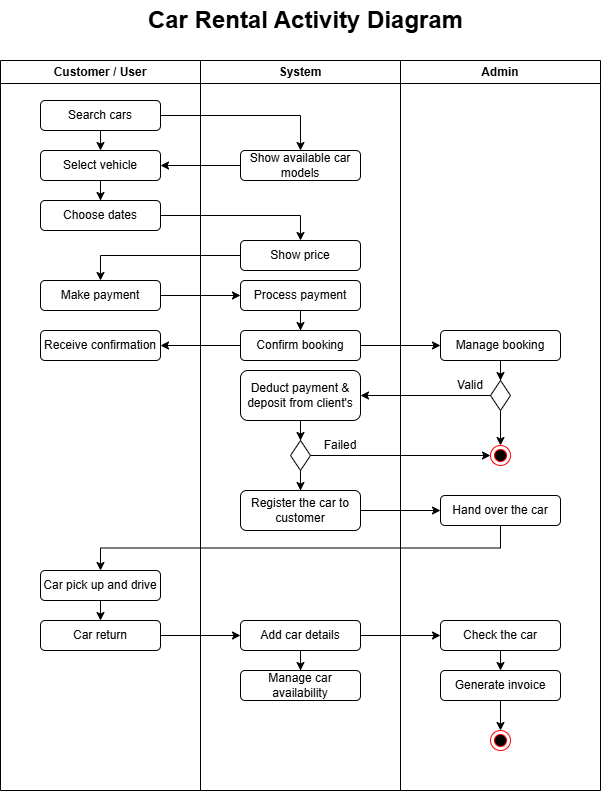

The diagram above was exported from draw.io. Its source (the exported page's mxGraphModel, read from the mxfile embedded in the PNG):
<mxGraphModel dx="1034" dy="570" grid="1" gridSize="10" guides="1" tooltips="1" connect="1" arrows="1" fold="1" page="1" pageScale="1" pageWidth="850" pageHeight="1100" math="0" shadow="0">
  <root>
    <mxCell id="0" />
    <mxCell id="1" parent="0" />
    <mxCell id="3IQPpYTC86EN3rzDrGiP-1" value="Car Rental Activity Diagram" style="text;strokeColor=none;fillColor=none;html=1;fontSize=24;fontStyle=1;verticalAlign=middle;align=center;" parent="1" vertex="1">
      <mxGeometry x="375" y="10" width="100" height="40" as="geometry" />
    </mxCell>
    <mxCell id="UndxzUgTzUDxqL-UBVCH-1" value="System" style="swimlane;whiteSpace=wrap;html=1;" parent="1" vertex="1">
      <mxGeometry x="320" y="70" width="200" height="730" as="geometry" />
    </mxCell>
    <mxCell id="UndxzUgTzUDxqL-UBVCH-15" value="Show available car models" style="rounded=1;whiteSpace=wrap;html=1;" parent="UndxzUgTzUDxqL-UBVCH-1" vertex="1">
      <mxGeometry x="40" y="90" width="120" height="30" as="geometry" />
    </mxCell>
    <mxCell id="UndxzUgTzUDxqL-UBVCH-20" value="Show price" style="rounded=1;whiteSpace=wrap;html=1;" parent="UndxzUgTzUDxqL-UBVCH-1" vertex="1">
      <mxGeometry x="40" y="180" width="120" height="30" as="geometry" />
    </mxCell>
    <mxCell id="a-U_ETBK2AnU6MuobAuY-5" value="" style="edgeStyle=orthogonalEdgeStyle;rounded=0;orthogonalLoop=1;jettySize=auto;html=1;" parent="UndxzUgTzUDxqL-UBVCH-1" source="UndxzUgTzUDxqL-UBVCH-24" target="a-U_ETBK2AnU6MuobAuY-4" edge="1">
      <mxGeometry relative="1" as="geometry" />
    </mxCell>
    <mxCell id="UndxzUgTzUDxqL-UBVCH-24" value="Process payment" style="rounded=1;whiteSpace=wrap;html=1;" parent="UndxzUgTzUDxqL-UBVCH-1" vertex="1">
      <mxGeometry x="40" y="220" width="120" height="30" as="geometry" />
    </mxCell>
    <mxCell id="a-U_ETBK2AnU6MuobAuY-4" value="Confirm booking" style="rounded=1;whiteSpace=wrap;html=1;" parent="UndxzUgTzUDxqL-UBVCH-1" vertex="1">
      <mxGeometry x="40" y="270" width="120" height="30" as="geometry" />
    </mxCell>
    <mxCell id="a-U_ETBK2AnU6MuobAuY-23" style="edgeStyle=orthogonalEdgeStyle;rounded=0;orthogonalLoop=1;jettySize=auto;html=1;entryX=0.5;entryY=0;entryDx=0;entryDy=0;" parent="UndxzUgTzUDxqL-UBVCH-1" source="a-U_ETBK2AnU6MuobAuY-13" target="a-U_ETBK2AnU6MuobAuY-20" edge="1">
      <mxGeometry relative="1" as="geometry" />
    </mxCell>
    <mxCell id="a-U_ETBK2AnU6MuobAuY-13" value="Deduct payment &amp;amp; deposit from client's" style="rounded=1;whiteSpace=wrap;html=1;" parent="UndxzUgTzUDxqL-UBVCH-1" vertex="1">
      <mxGeometry x="40" y="310" width="120" height="50" as="geometry" />
    </mxCell>
    <mxCell id="a-U_ETBK2AnU6MuobAuY-27" style="edgeStyle=orthogonalEdgeStyle;rounded=0;orthogonalLoop=1;jettySize=auto;html=1;entryX=0.5;entryY=0;entryDx=0;entryDy=0;" parent="UndxzUgTzUDxqL-UBVCH-1" source="a-U_ETBK2AnU6MuobAuY-20" target="a-U_ETBK2AnU6MuobAuY-26" edge="1">
      <mxGeometry relative="1" as="geometry" />
    </mxCell>
    <mxCell id="a-U_ETBK2AnU6MuobAuY-20" value="" style="rhombus;whiteSpace=wrap;html=1;" parent="UndxzUgTzUDxqL-UBVCH-1" vertex="1">
      <mxGeometry x="90" y="380" width="20" height="30" as="geometry" />
    </mxCell>
    <mxCell id="a-U_ETBK2AnU6MuobAuY-24" value="Failed" style="text;html=1;align=center;verticalAlign=middle;whiteSpace=wrap;rounded=0;" parent="UndxzUgTzUDxqL-UBVCH-1" vertex="1">
      <mxGeometry x="110" y="370" width="60" height="30" as="geometry" />
    </mxCell>
    <mxCell id="a-U_ETBK2AnU6MuobAuY-26" value="Register the car to customer" style="rounded=1;whiteSpace=wrap;html=1;" parent="UndxzUgTzUDxqL-UBVCH-1" vertex="1">
      <mxGeometry x="40" y="430" width="120" height="40" as="geometry" />
    </mxCell>
    <mxCell id="a-U_ETBK2AnU6MuobAuY-37" style="edgeStyle=orthogonalEdgeStyle;rounded=0;orthogonalLoop=1;jettySize=auto;html=1;entryX=0.5;entryY=0;entryDx=0;entryDy=0;" parent="UndxzUgTzUDxqL-UBVCH-1" source="a-U_ETBK2AnU6MuobAuY-34" target="a-U_ETBK2AnU6MuobAuY-36" edge="1">
      <mxGeometry relative="1" as="geometry" />
    </mxCell>
    <mxCell id="a-U_ETBK2AnU6MuobAuY-34" value="Add car details" style="rounded=1;whiteSpace=wrap;html=1;" parent="UndxzUgTzUDxqL-UBVCH-1" vertex="1">
      <mxGeometry x="40" y="560" width="120" height="30" as="geometry" />
    </mxCell>
    <mxCell id="a-U_ETBK2AnU6MuobAuY-36" value="Manage car availability" style="rounded=1;whiteSpace=wrap;html=1;" parent="UndxzUgTzUDxqL-UBVCH-1" vertex="1">
      <mxGeometry x="40" y="610" width="120" height="30" as="geometry" />
    </mxCell>
    <mxCell id="UndxzUgTzUDxqL-UBVCH-2" value="Customer / User" style="swimlane;whiteSpace=wrap;html=1;" parent="1" vertex="1">
      <mxGeometry x="120" y="70" width="200" height="730" as="geometry" />
    </mxCell>
    <mxCell id="UndxzUgTzUDxqL-UBVCH-7" style="edgeStyle=orthogonalEdgeStyle;rounded=0;orthogonalLoop=1;jettySize=auto;html=1;" parent="UndxzUgTzUDxqL-UBVCH-2" source="UndxzUgTzUDxqL-UBVCH-4" edge="1">
      <mxGeometry relative="1" as="geometry">
        <mxPoint x="100" y="90" as="targetPoint" />
      </mxGeometry>
    </mxCell>
    <mxCell id="UndxzUgTzUDxqL-UBVCH-4" value="Search cars" style="rounded=1;whiteSpace=wrap;html=1;" parent="UndxzUgTzUDxqL-UBVCH-2" vertex="1">
      <mxGeometry x="40" y="40" width="120" height="30" as="geometry" />
    </mxCell>
    <mxCell id="UndxzUgTzUDxqL-UBVCH-10" value="" style="edgeStyle=orthogonalEdgeStyle;rounded=0;orthogonalLoop=1;jettySize=auto;html=1;" parent="UndxzUgTzUDxqL-UBVCH-2" source="UndxzUgTzUDxqL-UBVCH-8" target="UndxzUgTzUDxqL-UBVCH-9" edge="1">
      <mxGeometry relative="1" as="geometry" />
    </mxCell>
    <mxCell id="UndxzUgTzUDxqL-UBVCH-8" value="Select vehicle" style="rounded=1;whiteSpace=wrap;html=1;" parent="UndxzUgTzUDxqL-UBVCH-2" vertex="1">
      <mxGeometry x="40" y="90" width="120" height="30" as="geometry" />
    </mxCell>
    <mxCell id="UndxzUgTzUDxqL-UBVCH-9" value="Choose dates" style="whiteSpace=wrap;html=1;rounded=1;" parent="UndxzUgTzUDxqL-UBVCH-2" vertex="1">
      <mxGeometry x="40" y="140" width="120" height="30" as="geometry" />
    </mxCell>
    <mxCell id="UndxzUgTzUDxqL-UBVCH-11" value="Make payment" style="whiteSpace=wrap;html=1;rounded=1;" parent="UndxzUgTzUDxqL-UBVCH-2" vertex="1">
      <mxGeometry x="40" y="220" width="120" height="30" as="geometry" />
    </mxCell>
    <mxCell id="UndxzUgTzUDxqL-UBVCH-13" value="Receive confirmation" style="whiteSpace=wrap;html=1;rounded=1;" parent="UndxzUgTzUDxqL-UBVCH-2" vertex="1">
      <mxGeometry x="40" y="270" width="120" height="30" as="geometry" />
    </mxCell>
    <mxCell id="a-U_ETBK2AnU6MuobAuY-33" style="edgeStyle=orthogonalEdgeStyle;rounded=0;orthogonalLoop=1;jettySize=auto;html=1;exitX=0.5;exitY=1;exitDx=0;exitDy=0;entryX=0.5;entryY=0;entryDx=0;entryDy=0;" parent="UndxzUgTzUDxqL-UBVCH-2" source="a-U_ETBK2AnU6MuobAuY-30" target="a-U_ETBK2AnU6MuobAuY-32" edge="1">
      <mxGeometry relative="1" as="geometry" />
    </mxCell>
    <mxCell id="a-U_ETBK2AnU6MuobAuY-30" value="Car pick up and drive" style="rounded=1;whiteSpace=wrap;html=1;" parent="UndxzUgTzUDxqL-UBVCH-2" vertex="1">
      <mxGeometry x="40" y="510" width="120" height="30" as="geometry" />
    </mxCell>
    <mxCell id="a-U_ETBK2AnU6MuobAuY-32" value="Car return" style="rounded=1;whiteSpace=wrap;html=1;" parent="UndxzUgTzUDxqL-UBVCH-2" vertex="1">
      <mxGeometry x="40" y="560" width="120" height="30" as="geometry" />
    </mxCell>
    <mxCell id="UndxzUgTzUDxqL-UBVCH-3" value="Admin" style="swimlane;whiteSpace=wrap;html=1;" parent="1" vertex="1">
      <mxGeometry x="520" y="70" width="200" height="730" as="geometry" />
    </mxCell>
    <mxCell id="a-U_ETBK2AnU6MuobAuY-11" value="" style="edgeStyle=orthogonalEdgeStyle;rounded=0;orthogonalLoop=1;jettySize=auto;html=1;" parent="UndxzUgTzUDxqL-UBVCH-3" source="a-U_ETBK2AnU6MuobAuY-8" target="a-U_ETBK2AnU6MuobAuY-10" edge="1">
      <mxGeometry relative="1" as="geometry" />
    </mxCell>
    <mxCell id="a-U_ETBK2AnU6MuobAuY-8" value="Manage booking" style="rounded=1;whiteSpace=wrap;html=1;" parent="UndxzUgTzUDxqL-UBVCH-3" vertex="1">
      <mxGeometry x="40" y="270" width="120" height="30" as="geometry" />
    </mxCell>
    <mxCell id="a-U_ETBK2AnU6MuobAuY-19" style="edgeStyle=orthogonalEdgeStyle;rounded=0;orthogonalLoop=1;jettySize=auto;html=1;entryX=0.5;entryY=0;entryDx=0;entryDy=0;" parent="UndxzUgTzUDxqL-UBVCH-3" source="a-U_ETBK2AnU6MuobAuY-10" target="a-U_ETBK2AnU6MuobAuY-18" edge="1">
      <mxGeometry relative="1" as="geometry">
        <mxPoint x="100" y="380" as="targetPoint" />
      </mxGeometry>
    </mxCell>
    <mxCell id="a-U_ETBK2AnU6MuobAuY-10" value="" style="rhombus;whiteSpace=wrap;html=1;" parent="UndxzUgTzUDxqL-UBVCH-3" vertex="1">
      <mxGeometry x="90" y="320" width="20" height="30" as="geometry" />
    </mxCell>
    <mxCell id="a-U_ETBK2AnU6MuobAuY-16" value="Valid" style="text;html=1;align=center;verticalAlign=middle;whiteSpace=wrap;rounded=0;" parent="UndxzUgTzUDxqL-UBVCH-3" vertex="1">
      <mxGeometry x="40" y="310" width="60" height="30" as="geometry" />
    </mxCell>
    <mxCell id="a-U_ETBK2AnU6MuobAuY-18" value="" style="ellipse;html=1;shape=endState;fillColor=#000000;strokeColor=#ff0000;" parent="UndxzUgTzUDxqL-UBVCH-3" vertex="1">
      <mxGeometry x="90" y="385" width="20" height="20" as="geometry" />
    </mxCell>
    <mxCell id="a-U_ETBK2AnU6MuobAuY-28" value="Hand over the car" style="rounded=1;whiteSpace=wrap;html=1;" parent="UndxzUgTzUDxqL-UBVCH-3" vertex="1">
      <mxGeometry x="40" y="435" width="120" height="30" as="geometry" />
    </mxCell>
    <mxCell id="a-U_ETBK2AnU6MuobAuY-41" style="edgeStyle=orthogonalEdgeStyle;rounded=0;orthogonalLoop=1;jettySize=auto;html=1;exitX=0.5;exitY=1;exitDx=0;exitDy=0;entryX=0.5;entryY=0;entryDx=0;entryDy=0;" parent="UndxzUgTzUDxqL-UBVCH-3" source="a-U_ETBK2AnU6MuobAuY-38" target="a-U_ETBK2AnU6MuobAuY-40" edge="1">
      <mxGeometry relative="1" as="geometry" />
    </mxCell>
    <mxCell id="a-U_ETBK2AnU6MuobAuY-38" value="Check the car" style="rounded=1;whiteSpace=wrap;html=1;" parent="UndxzUgTzUDxqL-UBVCH-3" vertex="1">
      <mxGeometry x="40" y="560" width="120" height="30" as="geometry" />
    </mxCell>
    <mxCell id="a-U_ETBK2AnU6MuobAuY-43" style="edgeStyle=orthogonalEdgeStyle;rounded=0;orthogonalLoop=1;jettySize=auto;html=1;entryX=0.5;entryY=0;entryDx=0;entryDy=0;" parent="UndxzUgTzUDxqL-UBVCH-3" source="a-U_ETBK2AnU6MuobAuY-40" target="a-U_ETBK2AnU6MuobAuY-42" edge="1">
      <mxGeometry relative="1" as="geometry" />
    </mxCell>
    <mxCell id="a-U_ETBK2AnU6MuobAuY-40" value="Generate invoice" style="rounded=1;whiteSpace=wrap;html=1;" parent="UndxzUgTzUDxqL-UBVCH-3" vertex="1">
      <mxGeometry x="40" y="610" width="120" height="30" as="geometry" />
    </mxCell>
    <mxCell id="a-U_ETBK2AnU6MuobAuY-42" value="" style="ellipse;html=1;shape=endState;fillColor=#000000;strokeColor=#ff0000;" parent="UndxzUgTzUDxqL-UBVCH-3" vertex="1">
      <mxGeometry x="90" y="670" width="20" height="20" as="geometry" />
    </mxCell>
    <mxCell id="UndxzUgTzUDxqL-UBVCH-16" style="edgeStyle=orthogonalEdgeStyle;rounded=0;orthogonalLoop=1;jettySize=auto;html=1;entryX=0.5;entryY=0;entryDx=0;entryDy=0;" parent="1" source="UndxzUgTzUDxqL-UBVCH-4" target="UndxzUgTzUDxqL-UBVCH-15" edge="1">
      <mxGeometry relative="1" as="geometry" />
    </mxCell>
    <mxCell id="UndxzUgTzUDxqL-UBVCH-17" style="edgeStyle=orthogonalEdgeStyle;rounded=0;orthogonalLoop=1;jettySize=auto;html=1;entryX=1;entryY=0.5;entryDx=0;entryDy=0;" parent="1" source="UndxzUgTzUDxqL-UBVCH-15" target="UndxzUgTzUDxqL-UBVCH-8" edge="1">
      <mxGeometry relative="1" as="geometry" />
    </mxCell>
    <mxCell id="UndxzUgTzUDxqL-UBVCH-21" style="edgeStyle=orthogonalEdgeStyle;rounded=0;orthogonalLoop=1;jettySize=auto;html=1;entryX=0.5;entryY=0;entryDx=0;entryDy=0;" parent="1" source="UndxzUgTzUDxqL-UBVCH-9" target="UndxzUgTzUDxqL-UBVCH-20" edge="1">
      <mxGeometry relative="1" as="geometry" />
    </mxCell>
    <mxCell id="a-U_ETBK2AnU6MuobAuY-1" style="edgeStyle=orthogonalEdgeStyle;rounded=0;orthogonalLoop=1;jettySize=auto;html=1;entryX=0.5;entryY=0;entryDx=0;entryDy=0;" parent="1" source="UndxzUgTzUDxqL-UBVCH-20" target="UndxzUgTzUDxqL-UBVCH-11" edge="1">
      <mxGeometry relative="1" as="geometry" />
    </mxCell>
    <mxCell id="a-U_ETBK2AnU6MuobAuY-2" style="edgeStyle=orthogonalEdgeStyle;rounded=0;orthogonalLoop=1;jettySize=auto;html=1;entryX=0;entryY=0.5;entryDx=0;entryDy=0;" parent="1" source="UndxzUgTzUDxqL-UBVCH-11" target="UndxzUgTzUDxqL-UBVCH-24" edge="1">
      <mxGeometry relative="1" as="geometry" />
    </mxCell>
    <mxCell id="a-U_ETBK2AnU6MuobAuY-6" style="edgeStyle=orthogonalEdgeStyle;rounded=0;orthogonalLoop=1;jettySize=auto;html=1;" parent="1" source="a-U_ETBK2AnU6MuobAuY-4" target="UndxzUgTzUDxqL-UBVCH-13" edge="1">
      <mxGeometry relative="1" as="geometry" />
    </mxCell>
    <mxCell id="a-U_ETBK2AnU6MuobAuY-9" style="edgeStyle=orthogonalEdgeStyle;rounded=0;orthogonalLoop=1;jettySize=auto;html=1;entryX=0;entryY=0.5;entryDx=0;entryDy=0;" parent="1" source="a-U_ETBK2AnU6MuobAuY-4" target="a-U_ETBK2AnU6MuobAuY-8" edge="1">
      <mxGeometry relative="1" as="geometry" />
    </mxCell>
    <mxCell id="a-U_ETBK2AnU6MuobAuY-14" style="edgeStyle=orthogonalEdgeStyle;rounded=0;orthogonalLoop=1;jettySize=auto;html=1;exitX=0;exitY=0.5;exitDx=0;exitDy=0;entryX=1;entryY=0.5;entryDx=0;entryDy=0;" parent="1" source="a-U_ETBK2AnU6MuobAuY-10" target="a-U_ETBK2AnU6MuobAuY-13" edge="1">
      <mxGeometry relative="1" as="geometry" />
    </mxCell>
    <mxCell id="a-U_ETBK2AnU6MuobAuY-25" style="edgeStyle=orthogonalEdgeStyle;rounded=0;orthogonalLoop=1;jettySize=auto;html=1;entryX=0;entryY=0.5;entryDx=0;entryDy=0;" parent="1" source="a-U_ETBK2AnU6MuobAuY-20" target="a-U_ETBK2AnU6MuobAuY-18" edge="1">
      <mxGeometry relative="1" as="geometry" />
    </mxCell>
    <mxCell id="a-U_ETBK2AnU6MuobAuY-29" style="edgeStyle=orthogonalEdgeStyle;rounded=0;orthogonalLoop=1;jettySize=auto;html=1;" parent="1" source="a-U_ETBK2AnU6MuobAuY-26" target="a-U_ETBK2AnU6MuobAuY-28" edge="1">
      <mxGeometry relative="1" as="geometry" />
    </mxCell>
    <mxCell id="a-U_ETBK2AnU6MuobAuY-31" style="edgeStyle=orthogonalEdgeStyle;rounded=0;orthogonalLoop=1;jettySize=auto;html=1;entryX=0.5;entryY=0;entryDx=0;entryDy=0;exitX=0.5;exitY=1;exitDx=0;exitDy=0;" parent="1" source="a-U_ETBK2AnU6MuobAuY-28" target="a-U_ETBK2AnU6MuobAuY-30" edge="1">
      <mxGeometry relative="1" as="geometry">
        <mxPoint x="620" y="570" as="targetPoint" />
      </mxGeometry>
    </mxCell>
    <mxCell id="a-U_ETBK2AnU6MuobAuY-35" style="edgeStyle=orthogonalEdgeStyle;rounded=0;orthogonalLoop=1;jettySize=auto;html=1;entryX=0;entryY=0.5;entryDx=0;entryDy=0;" parent="1" source="a-U_ETBK2AnU6MuobAuY-32" target="a-U_ETBK2AnU6MuobAuY-34" edge="1">
      <mxGeometry relative="1" as="geometry" />
    </mxCell>
    <mxCell id="a-U_ETBK2AnU6MuobAuY-39" style="edgeStyle=orthogonalEdgeStyle;rounded=0;orthogonalLoop=1;jettySize=auto;html=1;entryX=0;entryY=0.5;entryDx=0;entryDy=0;" parent="1" source="a-U_ETBK2AnU6MuobAuY-34" target="a-U_ETBK2AnU6MuobAuY-38" edge="1">
      <mxGeometry relative="1" as="geometry" />
    </mxCell>
  </root>
</mxGraphModel>